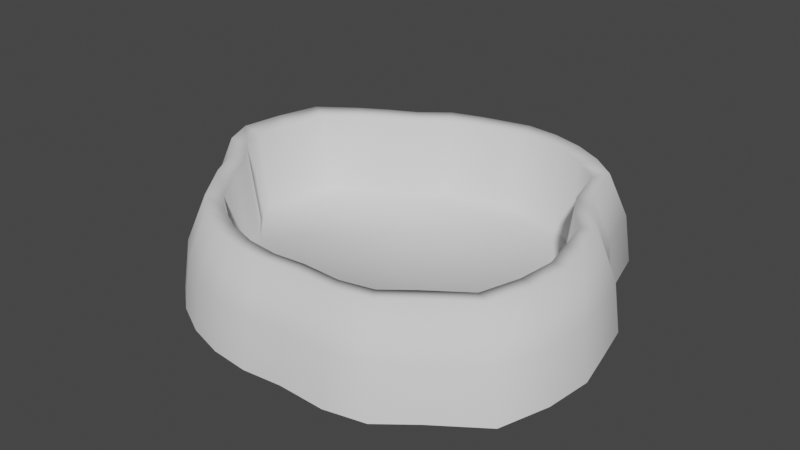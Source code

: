 # Source: Waterdish.blend  (saved by Blender 2.81.1; exported with 4.5.12 LTS)
import bpy
from mathutils import Matrix  # noqa: F401  (used for matrix-valued properties, if any)

bpy.ops.wm.read_factory_settings(use_empty=True)
scene = bpy.context.scene
scene.name = 'Scene'

# ---- collections
col_collection = bpy.data.collections.new('Collection'); scene.collection.children.link(col_collection)

# ---- node groups
ng_auto_smooth = bpy.data.node_groups.new('Auto Smooth', 'GeometryNodeTree')
_s = ng_auto_smooth.interface.new_socket(name='Geometry', in_out='OUTPUT', socket_type='NodeSocketGeometry')
_s = ng_auto_smooth.interface.new_socket(name='Geometry', in_out='INPUT', socket_type='NodeSocketGeometry')
_s = ng_auto_smooth.interface.new_socket(name='Angle', in_out='INPUT', socket_type='NodeSocketFloat')
_s.subtype = 'ANGLE'
_s.min_value = 0.0
_s.max_value = 3.142
ng_auto_smooth.is_modifier = True
_N = ng_auto_smooth.nodes; _L = ng_auto_smooth.links
n0 = _N.new('NodeGroupOutput'); n0.name = 'Group Output'; n0.location = (480, -100)
n1 = _N.new('NodeGroupInput'); n1.name = 'Group Input'; n1.location = (-420, -300)
n2 = _N.new('NodeGroupInput'); n2.name = 'Group Input.001'; n2.location = (-60, -100)
n3 = _N.new('GeometryNodeSetShadeSmooth'); n3.name = 'Set Shade Smooth'; n3.location = (120, -100)
n3.domain = 'EDGE'
n4 = _N.new('GeometryNodeSetShadeSmooth'); n4.name = 'Set Shade Smooth.001'; n4.location = (300, -100)
n5 = _N.new('GeometryNodeInputMeshEdgeAngle'); n5.name = 'Edge Angle'; n5.location = (-420, -220)
n6 = _N.new('GeometryNodeInputEdgeSmooth'); n6.name = 'Is Edge Smooth'; n6.location = (-60, -160)
n7 = _N.new('GeometryNodeInputShadeSmooth'); n7.name = 'Is Face Smooth'; n7.location = (-240, -340)
n8 = _N.new('FunctionNodeBooleanMath'); n8.name = 'Boolean Math'; n8.location = (-60, -220)
n9 = _N.new('FunctionNodeCompare'); n9.name = 'Compare'; n9.location = (-240, -180)
n9.operation = 'LESS_EQUAL'
_L.new(n5.outputs[0], n9.inputs[0])
_L.new(n4.outputs[0], n0.inputs[0])
_L.new(n1.outputs[1], n9.inputs[1])
_L.new(n9.outputs[0], n8.inputs[0])
_L.new(n7.outputs[0], n8.inputs[1])
_L.new(n2.outputs[0], n3.inputs[0])
_L.new(n6.outputs[0], n3.inputs[1])
_L.new(n3.outputs[0], n4.inputs[0])
_L.new(n8.outputs[0], n3.inputs[2])
n0.is_active_output = True

# ---- world
world_world = bpy.data.worlds.new('World'); scene.world = world_world
world_world.use_nodes = True; world_world.node_tree.nodes.clear()
_N = world_world.node_tree.nodes; _L = world_world.node_tree.links
n0 = _N.new('ShaderNodeOutputWorld'); n0.name = 'World Output'; n0.location = (300, 300)
n1 = _N.new('ShaderNodeBackground'); n1.name = 'Background'; n1.location = (10, 300)
n1.inputs[0].default_value = (0.05088, 0.05088, 0.05088, 1.0)
_L.new(n1.outputs[0], n0.inputs[0])
n0.is_active_output = True
world_world.color = (0.05088, 0.05088, 0.05088)
world_world.use_sun_shadow = False
world_world.sun_shadow_jitter_overblur = 0.0

# ---- meshes
me_circle = bpy.data.meshes.new('Circle')
me_circle.from_pydata([(0.04937, 1.133, 0.0), (-0.2445, 1.068, 0.0), (-0.4321, 1.011, 0.0), (-0.5936, 0.8808, 0.0), (-0.7577, 0.7994, 0.0), (-0.9142, 0.7081, 0.0), (-1.13, 0.5569, 0.0), (-1.196, 0.304, 0.0), (-1.232, 0.0663, 0.0), (-1.157, -0.1116, 0.0), (-0.9744, -0.2904, 0.0), (-0.882, -0.4633, 0.0), (-0.7071, -0.7071, 0.0), (-0.5556, -0.8315, 0.0), (-0.3827, -0.9239, 0.0), (-0.1951, -0.9808, 0.0), (4.446e-07, -1.0, 0.0), (0.1951, -0.9808, 0.0), (0.4321, -0.9884, 0.0), (0.6313, -0.9444, 0.0), (0.795, -0.8148, 0.0), (1.031, -0.6502, 0.0), (1.109, -0.4053, 0.0), (1.135, -0.1709, 0.0), (1.092, 0.02418, 0.0), (1.042, 0.2412, 0.0), (0.9239, 0.3827, 0.0), (0.8315, 0.5556, 0.0), (0.7565, 0.84, 0.0), (0.6049, 0.9644, 0.0), (0.4321, 1.057, 0.0), (0.2445, 1.114, 0.0), (0.04768, 1.097, 0.2469), (-0.2364, 1.034, 0.2469), (-0.4177, 0.9791, 0.2469), (-0.5738, 0.853, 0.2469), (-0.7325, 0.7743, 0.2469), (-0.8838, 0.686, 0.2469), (-1.093, 0.5399, 0.2469), (-1.157, 0.2953, 0.2469), (-1.191, 0.06559, 0.2469), (-1.118, -0.1064, 0.2469), (-0.942, -0.2792, 0.2469), (-0.8527, -0.4463, 0.2469), (-0.6836, -0.6821, 0.2469), (-0.5371, -0.8023, 0.2469), (-0.37, -0.8916, 0.2469), (-0.1886, -0.9466, 0.2469), (-4.98e-05, -0.9652, 0.2469), (0.1885, -0.9466, 0.2469), (0.4176, -0.954, 0.2469), (0.6102, -0.9114, 0.2469), (0.7685, -0.7862, 0.2469), (0.9966, -0.6271, 0.2469), (1.072, -0.3903, 0.2469), (1.097, -0.1637, 0.2469), (1.056, 0.02487, 0.2469), (1.008, 0.2347, 0.2469), (0.8931, 0.3714, 0.2469), (0.8037, 0.5386, 0.2469), (0.7312, 0.8136, 0.2469), (0.5847, 0.9338, 0.2469), (0.4176, 1.023, 0.2469), (0.2363, 1.078, 0.2469), (0.04307, 0.9981, 0.4717), (-0.2143, 0.9413, 0.4717), (-0.3787, 0.8914, 0.4717), (-0.5201, 0.7772, 0.4717), (-0.6639, 0.7059, 0.4717), (-0.8011, 0.6259, 0.4717), (-0.9902, 0.4934, 0.4717), (-1.048, 0.2719, 0.4717), (-1.079, 0.06367, 0.4717), (-1.013, -0.09214, 0.4717), (-0.8538, -0.2488, 0.4717), (-0.7729, -0.4002, 0.4717), (-0.6196, -0.6138, 0.4717), (-0.4869, -0.7228, 0.4717), (-0.3354, -0.8037, 0.4717), (-0.1711, -0.8536, 0.4717), (-0.0001866, -0.8704, 0.4717), (0.1707, -0.8536, 0.4717), (0.3783, -0.8603, 0.4717), (0.5529, -0.8217, 0.4717), (0.6963, -0.7082, 0.4717), (0.903, -0.564, 0.4717), (0.9712, -0.3495, 0.4717), (0.9938, -0.1441, 0.4717), (0.9567, 0.02677, 0.4717), (0.9129, 0.2169, 0.4717), (0.8091, 0.3408, 0.4717), (0.7282, 0.4923, 0.4717), (0.6625, 0.7415, 0.4717), (0.5298, 0.8504, 0.4717), (0.3783, 0.9314, 0.4717), (0.214, 0.9812, 0.4717), (0.04182, 0.8628, 0.04536), (-0.1828, 0.8132, 0.04536), (-0.3215, 0.7712, 0.04536), (-0.4469, 0.6699, 0.04536), (-0.5806, 0.6036, 0.04536), (-0.7021, 0.5327, 0.04536), (-0.858, 0.4235, 0.04536), (-0.9058, 0.2416, 0.04536), (-0.9314, 0.06814, 0.04536), (-0.8806, -0.05244, 0.04536), (-0.7372, -0.1931, 0.04536), (-0.6618, -0.3343, 0.04536), (-0.5281, -0.5207, 0.04536), (-0.4159, -0.6128, 0.04536), (-0.2866, -0.6819, 0.04536), (-0.1462, -0.7245, 0.04536), (-0.000308, -0.7388, 0.04536), (0.1533, -0.7237, 0.04536), (0.339, -0.7297, 0.04536), (0.4811, -0.6983, 0.04536), (0.604, -0.601, 0.04536), (0.7797, -0.4785, 0.04536), (0.8354, -0.3034, 0.04536), (0.8545, -0.1292, 0.04536), (0.8226, 0.01813, 0.04536), (0.7854, 0.1795, 0.04536), (0.6953, 0.2871, 0.04536), (0.6169, 0.4338, 0.04536), (0.5597, 0.6507, 0.04536), (0.4546, 0.737, 0.04536), (0.3252, 0.8061, 0.04536), (0.1849, 0.8487, 0.04536), (-0.1948, 0.859, 0.4564), (0.03897, 0.9106, 0.4564), (-0.344, 0.8137, 0.4564), (-0.4725, 0.71, 0.4564), (-0.6031, 0.6452, 0.4564), (-0.7277, 0.5726, 0.4564), (-0.8994, 0.4523, 0.4564), (-0.9522, 0.251, 0.4564), (-0.9801, 0.06196, 0.4564), (-0.9205, -0.07954, 0.4564), (-0.7755, -0.2218, 0.4564), (-0.702, -0.3593, 0.4564), (-0.5629, -0.5533, 0.4564), (-0.4423, -0.6523, 0.4564), (-0.3048, -0.7258, 0.4564), (-0.1555, -0.7711, 0.4564), (-0.000308, -0.7864, 0.4564), (0.1549, -0.7711, 0.4564), (0.3434, -0.7772, 0.4564), (0.502, -0.7421, 0.4564), (0.6322, -0.639, 0.4564), (0.82, -0.5081, 0.4564), (0.8819, -0.3132, 0.4564), (0.9024, -0.1268, 0.4564), (0.8687, 0.02845, 0.4564), (0.8289, 0.2012, 0.4564), (0.7347, 0.3137, 0.4564), (0.6612, 0.4512, 0.4564), (0.6015, 0.6775, 0.4564), (0.481, 0.7765, 0.4564), (0.3434, 0.85, 0.4564), (0.1942, 0.8953, 0.4564)], [], [(1, 0, 31, 30, 29, 28, 27, 26, 25, 24, 23, 22, 21, 20, 19, 18, 17, 16, 15, 14, 13, 12, 11, 10, 9, 8, 7, 6, 5, 4, 3, 2), (38, 39, 71, 70), (11, 12, 44, 43), (25, 26, 58, 57), (12, 13, 45, 44), (26, 27, 59, 58), (13, 14, 46, 45), (0, 1, 33, 32), (27, 28, 60, 59), (14, 15, 47, 46), (1, 2, 34, 33), (28, 29, 61, 60), (15, 16, 48, 47), (2, 3, 35, 34), (29, 30, 62, 61), (16, 17, 49, 48), (3, 4, 36, 35), (30, 31, 63, 62), (17, 18, 50, 49), (4, 5, 37, 36), (31, 0, 32, 63), (18, 19, 51, 50), (5, 6, 38, 37), (19, 20, 52, 51), (6, 7, 39, 38), (20, 21, 53, 52), (7, 8, 40, 39), (21, 22, 54, 53), (8, 9, 41, 40), (22, 23, 55, 54), (9, 10, 42, 41), (23, 24, 56, 55), (10, 11, 43, 42), (24, 25, 57, 56), (73, 74, 138, 137), (52, 53, 85, 84), (39, 40, 72, 71), (53, 54, 86, 85), (40, 41, 73, 72), (54, 55, 87, 86), (41, 42, 74, 73), (55, 56, 88, 87), (42, 43, 75, 74), (56, 57, 89, 88), (43, 44, 76, 75), (57, 58, 90, 89), (44, 45, 77, 76), (58, 59, 91, 90), (45, 46, 78, 77), (32, 33, 65, 64), (59, 60, 92, 91), (46, 47, 79, 78), (33, 34, 66, 65), (60, 61, 93, 92), (47, 48, 80, 79), (34, 35, 67, 66), (61, 62, 94, 93), (48, 49, 81, 80), (35, 36, 68, 67), (62, 63, 95, 94), (49, 50, 82, 81), (36, 37, 69, 68), (63, 32, 64, 95), (50, 51, 83, 82), (37, 38, 70, 69), (51, 52, 84, 83), (97, 98, 99, 100, 101, 102, 103, 104, 105, 106, 107, 108, 109, 110, 111, 112, 113, 114, 115, 116, 117, 118, 119, 120, 121, 122, 123, 124, 125, 126, 127, 96), (87, 88, 152, 151), (74, 75, 139, 138), (88, 89, 153, 152), (75, 76, 140, 139), (89, 90, 154, 153), (76, 77, 141, 140), (90, 91, 155, 154), (77, 78, 142, 141), (64, 65, 128, 129), (91, 92, 156, 155), (78, 79, 143, 142), (65, 66, 130, 128), (92, 93, 157, 156), (79, 80, 144, 143), (66, 67, 131, 130), (93, 94, 158, 157), (80, 81, 145, 144), (67, 68, 132, 131), (94, 95, 159, 158), (81, 82, 146, 145), (68, 69, 133, 132), (95, 64, 129, 159), (82, 83, 147, 146), (69, 70, 134, 133), (83, 84, 148, 147), (70, 71, 135, 134), (84, 85, 149, 148), (71, 72, 136, 135), (85, 86, 150, 149), (72, 73, 137, 136), (86, 87, 151, 150), (97, 96, 129, 128), (98, 97, 128, 130), (99, 98, 130, 131), (100, 99, 131, 132), (101, 100, 132, 133), (102, 101, 133, 134), (103, 102, 134, 135), (104, 103, 135, 136), (105, 104, 136, 137), (106, 105, 137, 138), (107, 106, 138, 139), (108, 107, 139, 140), (109, 108, 140, 141), (110, 109, 141, 142), (111, 110, 142, 143), (112, 111, 143, 144), (113, 112, 144, 145), (114, 113, 145, 146), (115, 114, 146, 147), (116, 115, 147, 148), (117, 116, 148, 149), (118, 117, 149, 150), (119, 118, 150, 151), (120, 119, 151, 152), (121, 120, 152, 153), (122, 121, 153, 154), (123, 122, 154, 155), (124, 123, 155, 156), (125, 124, 156, 157), (126, 125, 157, 158), (127, 126, 158, 159), (96, 127, 159, 129)])
me_circle.polygons.foreach_set('use_smooth', [True] * 130)
_uv = me_circle.uv_layers.new(name='UVMap')
_uv.uv.foreach_set('vector', [0.8735, 0.8092, 0.8537, 0.8644, 0.8303, 0.8946, 0.8015, 0.9196, 0.7683, 0.9385, 0.7321, 0.9506, 0.6774, 0.9335, 0.6393, 0.9308, 0.6037, 0.9357, 0.5628, 0.9214, 0.5262, 0.9082, 0.4902, 0.8796, 0.4579, 0.8414, 0.4552, 0.7854, 0.4508, 0.745, 0.4642, 0.7075, 0.4901, 0.6693, 0.5071, 0.6351, 0.5305, 0.6049, 0.5593, 0.5799, 0.5925, 0.5609, 0.6287, 0.5489, 0.6871, 0.5453, 0.7252, 0.548, 0.7735, 0.5365, 0.8106, 0.5426, 0.8462, 0.573, 0.881, 0.6101, 0.8836, 0.6614, 0.8824, 0.6967, 0.8788, 0.7322, 0.8836, 0.7724, 0.4665, 0.4139, 0.4316, 0.4476, 0.4032, 0.412, 0.4318, 0.3877, 0.2603, 0.5328, 0.1893, 0.5137, 0.2104, 0.4619, 0.2686, 0.4756, 0.2018, 0.005882, 0.2482, 0.001169, 0.2531, 0.05986, 0.2149, 0.06176, 0.1893, 0.5137, 0.1471, 0.4922, 0.1759, 0.4453, 0.2104, 0.4619, 0.2482, 0.001169, 0.2974, 0.0001742, 0.2942, 0.05953, 0.2531, 0.05986, 0.1471, 0.4922, 0.1094, 0.4646, 0.1449, 0.4234, 0.1759, 0.4453, 0.516, 0.1272, 0.5445, 0.1974, 0.4879, 0.2125, 0.4674, 0.1562, 0.2974, 0.0001742, 0.3707, 0.01008, 0.3533, 0.06249, 0.2942, 0.05953, 0.1094, 0.4646, 0.07688, 0.4317, 0.1182, 0.3967, 0.1449, 0.4234, 0.5445, 0.1974, 0.5523, 0.2461, 0.4956, 0.2514, 0.4879, 0.2125, 0.3707, 0.01008, 0.4135, 0.02976, 0.3876, 0.07686, 0.3533, 0.06249, 0.07688, 0.4317, 0.04997, 0.3946, 0.09593, 0.366, 0.1182, 0.3967, 0.5523, 0.2461, 0.5523, 0.298, 0.4938, 0.2941, 0.4956, 0.2514, 0.4135, 0.02976, 0.4527, 0.05527, 0.4186, 0.09805, 0.3876, 0.07686, 0.04997, 0.3946, 0.02708, 0.3536, 0.07881, 0.3312, 0.09593, 0.366, 0.5523, 0.298, 0.5471, 0.3433, 0.4909, 0.3317, 0.4938, 0.2941, 0.4527, 0.05527, 0.4874, 0.08802, 0.4456, 0.1247, 0.4186, 0.09805, 0.02708, 0.3536, 0.007211, 0.2993, 0.0613, 0.288, 0.07881, 0.3312, 0.5471, 0.3433, 0.5366, 0.3866, 0.484, 0.3672, 0.4909, 0.3317, 0.4874, 0.08802, 0.516, 0.1272, 0.4674, 0.1562, 0.4456, 0.1247, 0.007211, 0.2993, 0.0001742, 0.2505, 0.05425, 0.2496, 0.0613, 0.288, 0.5366, 0.3866, 0.5099, 0.4449, 0.4665, 0.4139, 0.484, 0.3672, 0.0001742, 0.2505, 0.003194, 0.1996, 0.05868, 0.2097, 0.05425, 0.2496, 0.5099, 0.4449, 0.4665, 0.4915, 0.4316, 0.4476, 0.4665, 0.4139, 0.003194, 0.1996, 0.02409, 0.1327, 0.07144, 0.157, 0.05868, 0.2097, 0.4665, 0.4915, 0.4158, 0.521, 0.3941, 0.4722, 0.4316, 0.4476, 0.02409, 0.1327, 0.06047, 0.08231, 0.1013, 0.1193, 0.07144, 0.157, 0.4158, 0.521, 0.371, 0.534, 0.3587, 0.4803, 0.3941, 0.4722, 0.06047, 0.08231, 0.1049, 0.0451, 0.1367, 0.09121, 0.1013, 0.1193, 0.371, 0.534, 0.3082, 0.5361, 0.3082, 0.4787, 0.3587, 0.4803, 0.1049, 0.0451, 0.1492, 0.02271, 0.1725, 0.07461, 0.1367, 0.09121, 0.3082, 0.5361, 0.2603, 0.5328, 0.2686, 0.4756, 0.3082, 0.4787, 0.1492, 0.02271, 0.2018, 0.005882, 0.2149, 0.06176, 0.1725, 0.07461, 0.3469, 0.4368, 0.3073, 0.4287, 0.3046, 0.4129, 0.3402, 0.422, 0.05868, 0.2097, 0.07144, 0.157, 0.1104, 0.177, 0.1046, 0.219, 0.4316, 0.4476, 0.3941, 0.4722, 0.3749, 0.4327, 0.4032, 0.412, 0.07144, 0.157, 0.1013, 0.1193, 0.1356, 0.1495, 0.1104, 0.177, 0.3941, 0.4722, 0.3587, 0.4803, 0.3469, 0.4368, 0.3749, 0.4327, 0.1013, 0.1193, 0.1367, 0.09121, 0.1641, 0.1282, 0.1356, 0.1495, 0.3587, 0.4803, 0.3082, 0.4787, 0.3073, 0.4287, 0.3469, 0.4368, 0.1367, 0.09121, 0.1725, 0.07461, 0.1933, 0.1175, 0.1641, 0.1282, 0.3082, 0.4787, 0.2686, 0.4756, 0.2745, 0.4274, 0.3073, 0.4287, 0.1725, 0.07461, 0.2149, 0.06176, 0.2271, 0.1073, 0.1933, 0.1175, 0.2686, 0.4756, 0.2104, 0.4619, 0.2276, 0.4187, 0.2745, 0.4274, 0.2149, 0.06176, 0.2531, 0.05986, 0.2574, 0.1106, 0.2271, 0.1073, 0.2104, 0.4619, 0.1759, 0.4453, 0.1997, 0.4061, 0.2276, 0.4187, 0.2531, 0.05986, 0.2942, 0.05953, 0.2919, 0.1109, 0.2574, 0.1106, 0.1759, 0.4453, 0.1449, 0.4234, 0.1747, 0.389, 0.1997, 0.4061, 0.4674, 0.1562, 0.4879, 0.2125, 0.4413, 0.2251, 0.4275, 0.18, 0.2942, 0.05953, 0.3533, 0.06249, 0.3387, 0.1044, 0.2919, 0.1109, 0.1449, 0.4234, 0.1182, 0.3967, 0.1533, 0.3677, 0.1747, 0.389, 0.4879, 0.2125, 0.4956, 0.2514, 0.4481, 0.2559, 0.4413, 0.2251, 0.3533, 0.06249, 0.3876, 0.07686, 0.3657, 0.1159, 0.3387, 0.1044, 0.1182, 0.3967, 0.09593, 0.366, 0.1358, 0.3426, 0.1533, 0.3677, 0.4956, 0.2514, 0.4938, 0.2941, 0.4435, 0.2902, 0.4481, 0.2559, 0.3876, 0.07686, 0.4186, 0.09805, 0.39, 0.1333, 0.3657, 0.1159, 0.09593, 0.366, 0.07881, 0.3312, 0.1235, 0.3137, 0.1358, 0.3426, 0.4938, 0.2941, 0.4909, 0.3317, 0.4433, 0.321, 0.4435, 0.2902, 0.4186, 0.09805, 0.4456, 0.1247, 0.4109, 0.1548, 0.39, 0.1333, 0.07881, 0.3312, 0.0613, 0.288, 0.1067, 0.2802, 0.1235, 0.3137, 0.4909, 0.3317, 0.484, 0.3672, 0.4402, 0.3498, 0.4433, 0.321, 0.4456, 0.1247, 0.4674, 0.1562, 0.4275, 0.18, 0.4109, 0.1548, 0.0613, 0.288, 0.05425, 0.2496, 0.09927, 0.2503, 0.1067, 0.2802, 0.484, 0.3672, 0.4665, 0.4139, 0.4318, 0.3877, 0.4402, 0.3498, 0.05425, 0.2496, 0.05868, 0.2097, 0.1046, 0.219, 0.09927, 0.2503, 0.8708, 0.1059, 0.8782, 0.1332, 0.8745, 0.1643, 0.8774, 0.1933, 0.8782, 0.2207, 0.8763, 0.2577, 0.8512, 0.2844, 0.8253, 0.3066, 0.8001, 0.3106, 0.7621, 0.3015, 0.7309, 0.3037, 0.6863, 0.3009, 0.6595, 0.2919, 0.6348, 0.2777, 0.6132, 0.2589, 0.5958, 0.2363, 0.5824, 0.2094, 0.5622, 0.1794, 0.5527, 0.1526, 0.556, 0.1223, 0.5581, 0.08062, 0.5812, 0.05333, 0.608, 0.03216, 0.6356, 0.0222, 0.6661, 0.01165, 0.6932, 0.01539, 0.7255, 0.01316, 0.7672, 0.0001742, 0.7923, 0.008606, 0.8171, 0.02281, 0.8387, 0.04157, 0.8558, 0.06373, 0.1641, 0.1282, 0.1933, 0.1175, 0.202, 0.1315, 0.175, 0.1404, 0.3073, 0.4287, 0.2745, 0.4274, 0.2757, 0.4121, 0.3046, 0.4129, 0.1933, 0.1175, 0.2271, 0.1073, 0.2327, 0.1218, 0.202, 0.1315, 0.2745, 0.4274, 0.2276, 0.4187, 0.233, 0.4045, 0.2757, 0.4121, 0.2271, 0.1073, 0.2574, 0.1106, 0.26, 0.1262, 0.2327, 0.1218, 0.2276, 0.4187, 0.1997, 0.4061, 0.2075, 0.3932, 0.233, 0.4045, 0.2574, 0.1106, 0.2919, 0.1109, 0.2902, 0.1268, 0.26, 0.1262, 0.1997, 0.4061, 0.1747, 0.389, 0.1846, 0.3775, 0.2075, 0.3932, 0.4275, 0.18, 0.4413, 0.2251, 0.4263, 0.2294, 0.4141, 0.1881, 0.2919, 0.1109, 0.3387, 0.1044, 0.3331, 0.1185, 0.2902, 0.1268, 0.1747, 0.389, 0.1533, 0.3677, 0.165, 0.3581, 0.1846, 0.3775, 0.4413, 0.2251, 0.4481, 0.2559, 0.4322, 0.2576, 0.4263, 0.2294, 0.3387, 0.1044, 0.3657, 0.1159, 0.3578, 0.1297, 0.3331, 0.1185, 0.1533, 0.3677, 0.1358, 0.3426, 0.1493, 0.3352, 0.165, 0.3581, 0.4481, 0.2559, 0.4435, 0.2902, 0.4273, 0.2884, 0.4322, 0.2576, 0.3657, 0.1159, 0.39, 0.1333, 0.38, 0.1454, 0.3578, 0.1297, 0.1358, 0.3426, 0.1235, 0.3137, 0.1386, 0.3093, 0.1493, 0.3352, 0.4435, 0.2902, 0.4433, 0.321, 0.4279, 0.3158, 0.4273, 0.2884, 0.39, 0.1333, 0.4109, 0.1548, 0.399, 0.165, 0.38, 0.1454, 0.1235, 0.3137, 0.1067, 0.2802, 0.1228, 0.2793, 0.1386, 0.3093, 0.4433, 0.321, 0.4402, 0.3498, 0.4261, 0.3417, 0.4279, 0.3158, 0.4109, 0.1548, 0.4275, 0.18, 0.4141, 0.1881, 0.399, 0.165, 0.1067, 0.2802, 0.09927, 0.2503, 0.1157, 0.2517, 0.1228, 0.2793, 0.4402, 0.3498, 0.4318, 0.3877, 0.4194, 0.3769, 0.4261, 0.3417, 0.09927, 0.2503, 0.1046, 0.219, 0.1207, 0.2232, 0.1157, 0.2517, 0.4318, 0.3877, 0.4032, 0.412, 0.3928, 0.399, 0.4194, 0.3769, 0.1046, 0.219, 0.1104, 0.177, 0.1252, 0.1847, 0.1207, 0.2232, 0.4032, 0.412, 0.3749, 0.4327, 0.3663, 0.4181, 0.3928, 0.399, 0.1104, 0.177, 0.1356, 0.1495, 0.1488, 0.1598, 0.1252, 0.1847, 0.3749, 0.4327, 0.3469, 0.4368, 0.3402, 0.422, 0.3663, 0.4181, 0.1356, 0.1495, 0.1641, 0.1282, 0.175, 0.1404, 0.1488, 0.1598, 0.2598, 0.9064, 0.2978, 0.8954, 0.3405, 0.9705, 0.2812, 0.9945, 0.234, 0.9113, 0.2598, 0.9064, 0.2812, 0.9945, 0.241, 0.9998, 0.2061, 0.9065, 0.234, 0.9113, 0.241, 0.9998, 0.1984, 0.9995, 0.1779, 0.9049, 0.2061, 0.9065, 0.1984, 0.9995, 0.1624, 0.9949, 0.1522, 0.9023, 0.1779, 0.9049, 0.1624, 0.9949, 0.1275, 0.9869, 0.1219, 0.8967, 0.1522, 0.9023, 0.1275, 0.9869, 0.07673, 0.9636, 0.1035, 0.8745, 0.1219, 0.8967, 0.07673, 0.9636, 0.03563, 0.9258, 0.08897, 0.8521, 0.1035, 0.8745, 0.03563, 0.9258, 0.01248, 0.8812, 0.08682, 0.8307, 0.08897, 0.8521, 0.01248, 0.8812, 0.002337, 0.8436, 0.09324, 0.7955, 0.08682, 0.8307, 0.002337, 0.8436, 0.0001742, 0.7903, 0.09403, 0.7667, 0.09324, 0.7955, 0.0001742, 0.7903, 0.005036, 0.7513, 0.1022, 0.7277, 0.09403, 0.7667, 0.005036, 0.7513, 0.02402, 0.693, 0.1139, 0.7051, 0.1022, 0.7277, 0.02402, 0.693, 0.04155, 0.6589, 0.1297, 0.6847, 0.1139, 0.7051, 0.04155, 0.6589, 0.06421, 0.6273, 0.149, 0.6672, 0.1297, 0.6847, 0.06421, 0.6273, 0.092, 0.5991, 0.1715, 0.653, 0.149, 0.6672, 0.092, 0.5991, 0.1244, 0.575, 0.1978, 0.6421, 0.1715, 0.653, 0.1244, 0.575, 0.1607, 0.5559, 0.2281, 0.6289, 0.1978, 0.6421, 0.1607, 0.5559, 0.2089, 0.541, 0.2526, 0.6229, 0.2281, 0.6289, 0.2089, 0.541, 0.2514, 0.5365, 0.2781, 0.6279, 0.2526, 0.6229, 0.2514, 0.5365, 0.2953, 0.5395, 0.3124, 0.6334, 0.2781, 0.6279, 0.2953, 0.5395, 0.3542, 0.5621, 0.3323, 0.6535, 0.3124, 0.6334, 0.3542, 0.5621, 0.3972, 0.5968, 0.3478, 0.6777, 0.3323, 0.6535, 0.3972, 0.5968, 0.4233, 0.6381, 0.3554, 0.7028, 0.3478, 0.6777, 0.4233, 0.6381, 0.439, 0.6751, 0.3625, 0.731, 0.3554, 0.7028, 0.439, 0.6751, 0.4484, 0.7195, 0.3594, 0.7574, 0.3625, 0.731, 0.4484, 0.7195, 0.4505, 0.7562, 0.359, 0.7891, 0.3594, 0.7574, 0.4505, 0.7562, 0.4505, 0.7931, 0.3634, 0.8249, 0.359, 0.7891, 0.4505, 0.7931, 0.44, 0.8526, 0.3526, 0.845, 0.3634, 0.8249, 0.44, 0.8526, 0.4237, 0.8883, 0.3374, 0.8645, 0.3526, 0.845, 0.4237, 0.8883, 0.4018, 0.9203, 0.3187, 0.8813, 0.3374, 0.8645, 0.4018, 0.9203, 0.374, 0.9486, 0.2978, 0.8954, 0.3187, 0.8813, 0.374, 0.9486, 0.3405, 0.9705])
me_circle.use_remesh_preserve_volume = False
me_circle.use_remesh_preserve_attributes = False
me_circle.use_mirror_vertex_groups = False
me_circle.update()

# ---- objects
ob_circle = bpy.data.objects.new('Circle', me_circle)

# ---- transforms, parenting, visibility, modifiers, constraints
ob_circle.location = (0.0, 0.0, 0.0)
ob_circle.lineart.crease_threshold = 0.0
_m = ob_circle.modifiers.new('Auto Smooth', 'NODES')
_m.node_group = ng_auto_smooth
_gi = [s.identifier for s in ng_auto_smooth.interface.items_tree if s.item_type == 'SOCKET' and s.in_out == 'INPUT']
_m[_gi[1]] = 1.487  # Angle

# ---- collection membership
col_collection.objects.link(ob_circle)

# ---- scene / render settings (as saved in the file)
scene.frame_start = 1; scene.frame_end = 250; scene.frame_set(1)
scene.render.engine = 'BLENDER_EEVEE_NEXT'
scene.cycles.use_denoising = False
scene.cycles.samples = 128
scene.cycles.sampling_pattern = 'TABULATED_SOBOL'
scene.cycles.use_adaptive_sampling = False
scene.cycles.use_light_tree = False
scene.view_settings.view_transform = 'Filmic'
bpy.context.view_layer.update()

# ---- added for rendering (the .blend has no active camera and no usable light): camera, sun
cam_auto = bpy.data.cameras.new('AutoCamera')
cam_auto.lens = 50.0
cam_auto.sensor_width = 36.0
cam_auto.clip_end = 1000.0
ob_auto_camera = bpy.data.objects.new('AutoCamera', cam_auto)
scene.collection.objects.link(ob_auto_camera)
ob_auto_camera.location = (2.9311, -3.50899, 2.61947)
ob_auto_camera.rotation_euler = (1.09748, -7.21219e-08, 0.694738)
scene.camera = ob_auto_camera
light_auto_sun = bpy.data.lights.new('AutoSun', 'SUN')
light_auto_sun.energy = 3.0
light_auto_sun.angle = 0.0523599
ob_auto_sun = bpy.data.objects.new('AutoSun', light_auto_sun)
scene.collection.objects.link(ob_auto_sun)
ob_auto_sun.rotation_euler = (0.872665, 0.174533, 0.523599)
bpy.context.view_layer.update()
